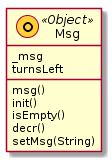

The diagram above was rendered by PlantUML. Its source (embedded in the PNG):
@startuml
class Msg << (O,#FFD036) Object >>

Msg : _msg
Msg : turnsLeft
Msg : msg()
Msg : init()
Msg : isEmpty()
Msg : decr()
Msg : setMsg(String)
@enduml